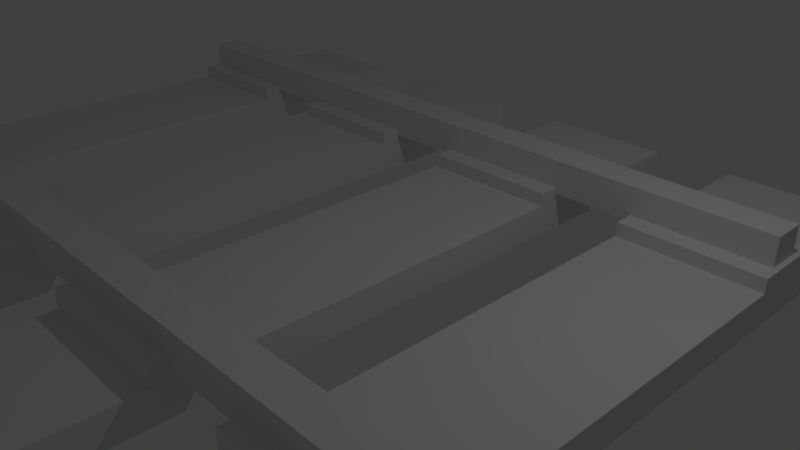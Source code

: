 # Source: traintrack.blend  (saved by Blender 2.79.0; exported with 4.5.12 LTS)
import bpy
from mathutils import Matrix  # noqa: F401  (used for matrix-valued properties, if any)

bpy.ops.wm.read_factory_settings(use_empty=True)
scene = bpy.context.scene
scene.name = 'Scene'

# ---- collections
col_collection_1 = bpy.data.collections.new('Collection 1'); scene.collection.children.link(col_collection_1)

# ---- materials (node trees are filled in below, after node groups)
mat_material = bpy.data.materials.new('Material')
mat_material.alpha_threshold = 0.0
mat_material.use_transparent_shadow = False
mat_material.roughness = 0.5
mat_material.line_color = (0.0, 0.0, 0.0, 1.0)

# ---- material node trees

# ---- world
world_world = bpy.data.worlds.new('World'); scene.world = world_world
world_world.color = (0.05088, 0.05088, 0.05088)
world_world.use_sun_shadow = False
world_world.sun_shadow_jitter_overblur = 0.0
world_world.cycles.sampling_method = 'MANUAL'

# ---- cameras
cam_camera = bpy.data.cameras.new('Camera')
cam_camera.clip_end = 100.0
cam_camera.lens = 35.0
cam_camera.sensor_width = 32.0
cam_camera.sensor_height = 18.0
cam_camera.ortho_scale = 7.314
cam_camera.dof.focus_distance = 0.0
cam_camera.dof.aperture_fstop = 128.0

# ---- lights
light_lamp = bpy.data.lights.new('Lamp', 'POINT')
light_lamp.transmission_factor = 0.0
light_lamp.cutoff_distance = 30.0
light_lamp.energy = 100.0
light_lamp.shadow_buffer_clip_start = 1.001
light_lamp.shadow_soft_size = 0.1
light_lamp.shadow_maximum_resolution = 0.006
light_lamp.use_absolute_resolution = True

# ---- meshes
me_cube_004 = bpy.data.meshes.new('Cube.004')
me_cube_004.from_pydata([(-1.0, -1.0, -1.0), (-1.0, -1.0, 1.0), (-1.0, 1.0, -1.0), (-1.0, 1.0, 1.0), (1.0, -1.0, -1.0), (1.0, -1.0, 1.0), (1.0, 1.0, -1.0), (1.0, 1.0, 1.0)], [], [(0, 1, 3, 2), (2, 3, 7, 6), (6, 7, 5, 4), (4, 5, 1, 0), (2, 6, 4, 0), (7, 3, 1, 5)])
me_cube_004.use_remesh_preserve_volume = False
me_cube_004.use_remesh_preserve_attributes = False
me_cube_004.use_mirror_vertex_groups = False
me_cube_004.update()
me_cube_003 = bpy.data.meshes.new('Cube.003')
me_cube_003.from_pydata([(-1.0, -1.0, -1.0), (-1.0, -1.0, 1.0), (-1.0, 1.0, -1.0), (-1.0, 1.0, 1.0), (1.0, -1.0, -1.0), (1.0, -1.0, 1.0), (1.0, 1.0, -1.0), (1.0, 1.0, 1.0)], [], [(0, 1, 3, 2), (2, 3, 7, 6), (6, 7, 5, 4), (4, 5, 1, 0), (2, 6, 4, 0), (7, 3, 1, 5)])
me_cube_003.use_remesh_preserve_volume = False
me_cube_003.use_remesh_preserve_attributes = False
me_cube_003.use_mirror_vertex_groups = False
me_cube_003.update()
me_cube_001 = bpy.data.meshes.new('Cube.001')
me_cube_001.from_pydata([(1.0, 1.0, -1.0), (1.0, -1.0, -1.0), (-1.0, -1.0, -1.0), (-1.0, 1.0, -1.0), (1.0, 1.0, 1.0), (1.0, -1.0, 1.0), (-1.0, -1.0, 1.0), (-1.0, 1.0, 1.0), (1.0, -0.5315, -1.0), (-1.0, -0.5315, -1.0), (1.0, -0.5315, 1.0), (-1.0, -0.5315, 1.0), (1.0, -0.7165, -1.0), (1.0, -0.7165, 1.0), (-1.0, -0.7165, -1.0), (-1.0, -0.7165, 1.0), (-1.0, -0.7165, 2.215), (-1.0, -0.5315, 2.215), (1.0, -0.5315, 2.215), (1.0, -0.7165, 2.215), (-1.0, 0.4337, -1.0), (-1.0, 0.4337, 1.0), (1.0, 0.4337, -1.0), (1.0, 0.4337, 1.0), (-1.0, 0.6351, -1.0), (-1.0, 0.6351, 1.0), (1.0, 0.6351, -1.0), (1.0, 0.6351, 1.0), (1.0, 0.6351, 1.884), (1.0, 0.4337, 1.884), (-1.0, 0.4337, 1.884), (-1.0, 0.6351, 1.884), (-2.2, 1.0, -1.0), (-2.2, -1.0, -1.0), (-4.2, -1.0, -1.0), (-4.2, 1.0, -1.0), (-2.2, 1.0, 1.0), (-2.2, -1.0, 1.0), (-4.2, -1.0, 1.0), (-4.2, 1.0, 1.0), (-2.2, -0.5315, -1.0), (-4.2, -0.5315, -1.0), (-2.2, -0.5315, 1.0), (-4.2, -0.5315, 1.0), (-2.2, -0.7165, -1.0), (-2.2, -0.7165, 1.0), (-4.2, -0.7165, -1.0), (-4.2, -0.7165, 1.0), (-4.2, -0.7165, 2.215), (-4.2, -0.5315, 2.215), (-2.2, -0.5315, 2.215), (-2.2, -0.7165, 2.215), (-4.2, 0.4337, -1.0), (-4.2, 0.4337, 1.0), (-2.2, 0.4337, -1.0), (-2.2, 0.4337, 1.0), (-4.2, 0.6351, -1.0), (-4.2, 0.6351, 1.0), (-2.2, 0.6351, -1.0), (-2.2, 0.6351, 1.0), (-2.2, 0.6351, 1.884), (-2.2, 0.4337, 1.884), (-4.2, 0.4337, 1.884), (-4.2, 0.6351, 1.884), (-5.4, 1.0, -1.0), (-5.4, -1.0, -1.0), (-7.4, -1.0, -1.0), (-7.4, 1.0, -1.0), (-5.4, 1.0, 1.0), (-5.4, -1.0, 1.0), (-7.4, -1.0, 1.0), (-7.4, 1.0, 1.0), (-5.4, -0.5315, -1.0), (-7.4, -0.5315, -1.0), (-5.4, -0.5315, 1.0), (-7.4, -0.5315, 1.0), (-5.4, -0.7165, -1.0), (-5.4, -0.7165, 1.0), (-7.4, -0.7165, -1.0), (-7.4, -0.7165, 1.0), (-7.4, -0.7165, 2.215), (-7.4, -0.5315, 2.215), (-5.4, -0.5315, 2.215), (-5.4, -0.7165, 2.215), (-7.4, 0.4337, -1.0), (-7.4, 0.4337, 1.0), (-5.4, 0.4337, -1.0), (-5.4, 0.4337, 1.0), (-7.4, 0.6351, -1.0), (-7.4, 0.6351, 1.0), (-5.4, 0.6351, -1.0), (-5.4, 0.6351, 1.0), (-5.4, 0.6351, 1.884), (-5.4, 0.4337, 1.884), (-7.4, 0.4337, 1.884), (-7.4, 0.6351, 1.884), (-8.6, 1.0, -1.0), (-8.6, -1.0, -1.0), (-10.6, -1.0, -1.0), (-10.6, 1.0, -1.0), (-8.6, 1.0, 1.0), (-8.6, -1.0, 1.0), (-10.6, -1.0, 1.0), (-10.6, 1.0, 1.0), (-8.6, -0.5315, -1.0), (-10.6, -0.5315, -1.0), (-8.6, -0.5315, 1.0), (-10.6, -0.5315, 1.0), (-8.6, -0.7165, -1.0), (-8.6, -0.7165, 1.0), (-10.6, -0.7165, -1.0), (-10.6, -0.7165, 1.0), (-10.6, -0.7165, 2.215), (-10.6, -0.5315, 2.215), (-8.6, -0.5315, 2.215), (-8.6, -0.7165, 2.215), (-10.6, 0.4337, -1.0), (-10.6, 0.4337, 1.0), (-8.6, 0.4337, -1.0), (-8.6, 0.4337, 1.0), (-10.6, 0.6351, -1.0), (-10.6, 0.6351, 1.0), (-8.6, 0.6351, -1.0), (-8.6, 0.6351, 1.0), (-8.6, 0.6351, 1.884), (-8.6, 0.4337, 1.884), (-10.6, 0.4337, 1.884), (-10.6, 0.6351, 1.884)], [], [(12, 1, 2, 14), (13, 15, 6, 5), (12, 13, 5, 1), (1, 5, 6, 2), (24, 25, 7, 3), (4, 0, 3, 7), (14, 15, 11, 9), (22, 23, 10, 8), (23, 21, 11, 10), (22, 8, 9, 20), (2, 6, 15, 14), (8, 10, 13, 12), (10, 11, 17, 18), (8, 12, 14, 9), (18, 17, 16, 19), (13, 10, 18, 19), (11, 15, 16, 17), (15, 13, 19, 16), (26, 22, 20, 24), (27, 25, 31, 28), (26, 27, 23, 22), (9, 11, 21, 20), (0, 4, 27, 26), (4, 7, 25, 27), (0, 26, 24, 3), (20, 21, 25, 24), (28, 31, 30, 29), (25, 21, 30, 31), (21, 23, 29, 30), (23, 27, 28, 29), (44, 33, 34, 46), (45, 47, 38, 37), (44, 45, 37, 33), (33, 37, 38, 34), (56, 57, 39, 35), (36, 32, 35, 39), (46, 47, 43, 41), (54, 55, 42, 40), (55, 53, 43, 42), (54, 40, 41, 52), (34, 38, 47, 46), (40, 42, 45, 44), (42, 43, 49, 50), (40, 44, 46, 41), (50, 49, 48, 51), (45, 42, 50, 51), (43, 47, 48, 49), (47, 45, 51, 48), (58, 54, 52, 56), (59, 57, 63, 60), (58, 59, 55, 54), (41, 43, 53, 52), (32, 36, 59, 58), (36, 39, 57, 59), (32, 58, 56, 35), (52, 53, 57, 56), (60, 63, 62, 61), (57, 53, 62, 63), (53, 55, 61, 62), (55, 59, 60, 61), (76, 65, 66, 78), (77, 79, 70, 69), (76, 77, 69, 65), (65, 69, 70, 66), (88, 89, 71, 67), (68, 64, 67, 71), (78, 79, 75, 73), (86, 87, 74, 72), (87, 85, 75, 74), (86, 72, 73, 84), (66, 70, 79, 78), (72, 74, 77, 76), (74, 75, 81, 82), (72, 76, 78, 73), (82, 81, 80, 83), (77, 74, 82, 83), (75, 79, 80, 81), (79, 77, 83, 80), (90, 86, 84, 88), (91, 89, 95, 92), (90, 91, 87, 86), (73, 75, 85, 84), (64, 68, 91, 90), (68, 71, 89, 91), (64, 90, 88, 67), (84, 85, 89, 88), (92, 95, 94, 93), (89, 85, 94, 95), (85, 87, 93, 94), (87, 91, 92, 93), (108, 97, 98, 110), (109, 111, 102, 101), (108, 109, 101, 97), (97, 101, 102, 98), (120, 121, 103, 99), (100, 96, 99, 103), (110, 111, 107, 105), (118, 119, 106, 104), (119, 117, 107, 106), (118, 104, 105, 116), (98, 102, 111, 110), (104, 106, 109, 108), (106, 107, 113, 114), (104, 108, 110, 105), (114, 113, 112, 115), (109, 106, 114, 115), (107, 111, 112, 113), (111, 109, 115, 112), (122, 118, 116, 120), (123, 121, 127, 124), (122, 123, 119, 118), (105, 107, 117, 116), (96, 100, 123, 122), (100, 103, 121, 123), (96, 122, 120, 99), (116, 117, 121, 120), (124, 127, 126, 125), (121, 117, 126, 127), (117, 119, 125, 126), (119, 123, 124, 125)])
_uv = me_cube_001.uv_layers.new(name='UVMap')
_uv.uv.foreach_set('vector', [0.842, 0.00792, 0.8817, 0.00792, 0.8817, 0.2719, 0.842, 0.2719, 0.9381, 0.00792, 0.9381, 0.2719, 0.8985, 0.2719, 0.8985, 0.00792, 0.3448, 0.00792, 0.3448, 0.2719, 0.3051, 0.2719, 0.3051, 0.00792, 0.008397, 0.7122, 0.008397, 0.4482, 0.2883, 0.4482, 0.2883, 0.7122, 0.05947, 0.00792, 0.05947, 0.2719, 0.008397, 0.2719, 0.008397, 0.00792, 0.3051, 0.4482, 0.585, 0.4482, 0.585, 0.7122, 0.3051, 0.7122, 0.2486, 0.00792, 0.2486, 0.2719, 0.2227, 0.2719, 0.2227, 0.00792, 0.5057, 0.00792, 0.5057, 0.2719, 0.3707, 0.2719, 0.3707, 0.00792, 0.7887, 0.5518, 0.7887, 0.2878, 0.9237, 0.2878, 0.9237, 0.5518, 0.681, 0.00792, 0.8161, 0.00792, 0.8161, 0.2719, 0.681, 0.2719, 0.2883, 0.00792, 0.2883, 0.2719, 0.2486, 0.2719, 0.2486, 0.00792, 0.3707, 0.00792, 0.3707, 0.2719, 0.3448, 0.2719, 0.3448, 0.00792, 0.6018, 0.8317, 0.6018, 0.5676, 0.7719, 0.5676, 0.7719, 0.8317, 0.8161, 0.00792, 0.842, 0.00792, 0.842, 0.2719, 0.8161, 0.2719, 0.8788, 0.5676, 0.8788, 0.8317, 0.8529, 0.8317, 0.8529, 0.5676, 0.3448, 0.2719, 0.3707, 0.2719, 0.3707, 0.4324, 0.3448, 0.4324, 0.2227, 0.2719, 0.2486, 0.2719, 0.2486, 0.4324, 0.2227, 0.4324, 0.7719, 0.2878, 0.7719, 0.5518, 0.6018, 0.5518, 0.6018, 0.2878, 0.6529, 0.00792, 0.681, 0.00792, 0.681, 0.2719, 0.6529, 0.2719, 0.1488, 0.9921, 0.1488, 0.7281, 0.2725, 0.7281, 0.2725, 0.9921, 0.5339, 0.00792, 0.5339, 0.2719, 0.5057, 0.2719, 0.5057, 0.00792, 0.2227, 0.00792, 0.2227, 0.2719, 0.08765, 0.2719, 0.08765, 0.00792, 0.585, 0.00792, 0.585, 0.2719, 0.5339, 0.2719, 0.5339, 0.00792, 0.9916, 0.2878, 0.9916, 0.5518, 0.9405, 0.5518, 0.9405, 0.2878, 0.6018, 0.007921, 0.6529, 0.00792, 0.6529, 0.2719, 0.6018, 0.2719, 0.08765, 0.00792, 0.08765, 0.2719, 0.05947, 0.2719, 0.05947, 0.00792, 0.9237, 0.5676, 0.9237, 0.8317, 0.8956, 0.8317, 0.8956, 0.5676, 0.05947, 0.2719, 0.08765, 0.2719, 0.08765, 0.3886, 0.05947, 0.3886, 0.008397, 0.9921, 0.008397, 0.7281, 0.132, 0.7281, 0.132, 0.9921, 0.5057, 0.2719, 0.5339, 0.2719, 0.5339, 0.3886, 0.5057, 0.3886, 0.842, 0.00792, 0.8817, 0.00792, 0.8817, 0.2719, 0.842, 0.2719, 0.9381, 0.00792, 0.9381, 0.2719, 0.8985, 0.2719, 0.8985, 0.00792, 0.3448, 0.00792, 0.3448, 0.2719, 0.3051, 0.2719, 0.3051, 0.00792, 0.008397, 0.7122, 0.008397, 0.4482, 0.2883, 0.4482, 0.2883, 0.7122, 0.05947, 0.00792, 0.05947, 0.2719, 0.008397, 0.2719, 0.008397, 0.00792, 0.3051, 0.4482, 0.585, 0.4482, 0.585, 0.7122, 0.3051, 0.7122, 0.2486, 0.00792, 0.2486, 0.2719, 0.2227, 0.2719, 0.2227, 0.00792, 0.5057, 0.00792, 0.5057, 0.2719, 0.3707, 0.2719, 0.3707, 0.00792, 0.7887, 0.5518, 0.7887, 0.2878, 0.9237, 0.2878, 0.9237, 0.5518, 0.681, 0.00792, 0.8161, 0.00792, 0.8161, 0.2719, 0.681, 0.2719, 0.2883, 0.00792, 0.2883, 0.2719, 0.2486, 0.2719, 0.2486, 0.00792, 0.3707, 0.00792, 0.3707, 0.2719, 0.3448, 0.2719, 0.3448, 0.00792, 0.6018, 0.8317, 0.6018, 0.5676, 0.7719, 0.5676, 0.7719, 0.8317, 0.8161, 0.00792, 0.842, 0.00792, 0.842, 0.2719, 0.8161, 0.2719, 0.8788, 0.5676, 0.8788, 0.8317, 0.8529, 0.8317, 0.8529, 0.5676, 0.3448, 0.2719, 0.3707, 0.2719, 0.3707, 0.4324, 0.3448, 0.4324, 0.2227, 0.2719, 0.2486, 0.2719, 0.2486, 0.4324, 0.2227, 0.4324, 0.7719, 0.2878, 0.7719, 0.5518, 0.6018, 0.5518, 0.6018, 0.2878, 0.6529, 0.00792, 0.681, 0.00792, 0.681, 0.2719, 0.6529, 0.2719, 0.1488, 0.9921, 0.1488, 0.7281, 0.2725, 0.7281, 0.2725, 0.9921, 0.5339, 0.00792, 0.5339, 0.2719, 0.5057, 0.2719, 0.5057, 0.00792, 0.2227, 0.00792, 0.2227, 0.2719, 0.08765, 0.2719, 0.08765, 0.00792, 0.585, 0.00792, 0.585, 0.2719, 0.5339, 0.2719, 0.5339, 0.00792, 0.9916, 0.2878, 0.9916, 0.5518, 0.9405, 0.5518, 0.9405, 0.2878, 0.6018, 0.007921, 0.6529, 0.00792, 0.6529, 0.2719, 0.6018, 0.2719, 0.08765, 0.00792, 0.08765, 0.2719, 0.05947, 0.2719, 0.05947, 0.00792, 0.9237, 0.5676, 0.9237, 0.8317, 0.8956, 0.8317, 0.8956, 0.5676, 0.05947, 0.2719, 0.08765, 0.2719, 0.08765, 0.3886, 0.05947, 0.3886, 0.008397, 0.9921, 0.008397, 0.7281, 0.132, 0.7281, 0.132, 0.9921, 0.5057, 0.2719, 0.5339, 0.2719, 0.5339, 0.3886, 0.5057, 0.3886, 0.842, 0.00792, 0.8817, 0.00792, 0.8817, 0.2719, 0.842, 0.2719, 0.9381, 0.00792, 0.9381, 0.2719, 0.8985, 0.2719, 0.8985, 0.00792, 0.3448, 0.00792, 0.3448, 0.2719, 0.3051, 0.2719, 0.3051, 0.00792, 0.008397, 0.7122, 0.008397, 0.4482, 0.2883, 0.4482, 0.2883, 0.7122, 0.05947, 0.00792, 0.05947, 0.2719, 0.008397, 0.2719, 0.008397, 0.00792, 0.3051, 0.4482, 0.585, 0.4482, 0.585, 0.7122, 0.3051, 0.7122, 0.2486, 0.00792, 0.2486, 0.2719, 0.2227, 0.2719, 0.2227, 0.00792, 0.5057, 0.00792, 0.5057, 0.2719, 0.3707, 0.2719, 0.3707, 0.00792, 0.7887, 0.5518, 0.7887, 0.2878, 0.9237, 0.2878, 0.9237, 0.5518, 0.681, 0.00792, 0.8161, 0.00792, 0.8161, 0.2719, 0.681, 0.2719, 0.2883, 0.00792, 0.2883, 0.2719, 0.2486, 0.2719, 0.2486, 0.00792, 0.3707, 0.00792, 0.3707, 0.2719, 0.3448, 0.2719, 0.3448, 0.00792, 0.6018, 0.8317, 0.6018, 0.5676, 0.7719, 0.5676, 0.7719, 0.8317, 0.8161, 0.00792, 0.842, 0.00792, 0.842, 0.2719, 0.8161, 0.2719, 0.8788, 0.5676, 0.8788, 0.8317, 0.8529, 0.8317, 0.8529, 0.5676, 0.3448, 0.2719, 0.3707, 0.2719, 0.3707, 0.4324, 0.3448, 0.4324, 0.2227, 0.2719, 0.2486, 0.2719, 0.2486, 0.4324, 0.2227, 0.4324, 0.7719, 0.2878, 0.7719, 0.5518, 0.6018, 0.5518, 0.6018, 0.2878, 0.6529, 0.00792, 0.681, 0.00792, 0.681, 0.2719, 0.6529, 0.2719, 0.1488, 0.9921, 0.1488, 0.7281, 0.2725, 0.7281, 0.2725, 0.9921, 0.5339, 0.00792, 0.5339, 0.2719, 0.5057, 0.2719, 0.5057, 0.00792, 0.2227, 0.00792, 0.2227, 0.2719, 0.08765, 0.2719, 0.08765, 0.00792, 0.585, 0.00792, 0.585, 0.2719, 0.5339, 0.2719, 0.5339, 0.00792, 0.9916, 0.2878, 0.9916, 0.5518, 0.9405, 0.5518, 0.9405, 0.2878, 0.6018, 0.007921, 0.6529, 0.00792, 0.6529, 0.2719, 0.6018, 0.2719, 0.08765, 0.00792, 0.08765, 0.2719, 0.05947, 0.2719, 0.05947, 0.00792, 0.9237, 0.5676, 0.9237, 0.8317, 0.8956, 0.8317, 0.8956, 0.5676, 0.05947, 0.2719, 0.08765, 0.2719, 0.08765, 0.3886, 0.05947, 0.3886, 0.008397, 0.9921, 0.008397, 0.7281, 0.132, 0.7281, 0.132, 0.9921, 0.5057, 0.2719, 0.5339, 0.2719, 0.5339, 0.3886, 0.5057, 0.3886, 0.842, 0.00792, 0.8817, 0.00792, 0.8817, 0.2719, 0.842, 0.2719, 0.9381, 0.00792, 0.9381, 0.2719, 0.8985, 0.2719, 0.8985, 0.00792, 0.3448, 0.00792, 0.3448, 0.2719, 0.3051, 0.2719, 0.3051, 0.00792, 0.008397, 0.7122, 0.008397, 0.4482, 0.2883, 0.4482, 0.2883, 0.7122, 0.05947, 0.00792, 0.05947, 0.2719, 0.008397, 0.2719, 0.008397, 0.00792, 0.3051, 0.4482, 0.585, 0.4482, 0.585, 0.7122, 0.3051, 0.7122, 0.2486, 0.00792, 0.2486, 0.2719, 0.2227, 0.2719, 0.2227, 0.00792, 0.5057, 0.00792, 0.5057, 0.2719, 0.3707, 0.2719, 0.3707, 0.00792, 0.7887, 0.5518, 0.7887, 0.2878, 0.9237, 0.2878, 0.9237, 0.5518, 0.681, 0.00792, 0.8161, 0.00792, 0.8161, 0.2719, 0.681, 0.2719, 0.2883, 0.00792, 0.2883, 0.2719, 0.2486, 0.2719, 0.2486, 0.00792, 0.3707, 0.00792, 0.3707, 0.2719, 0.3448, 0.2719, 0.3448, 0.00792, 0.6018, 0.8317, 0.6018, 0.5676, 0.7719, 0.5676, 0.7719, 0.8317, 0.8161, 0.00792, 0.842, 0.00792, 0.842, 0.2719, 0.8161, 0.2719, 0.8788, 0.5676, 0.8788, 0.8317, 0.8529, 0.8317, 0.8529, 0.5676, 0.3448, 0.2719, 0.3707, 0.2719, 0.3707, 0.4324, 0.3448, 0.4324, 0.2227, 0.2719, 0.2486, 0.2719, 0.2486, 0.4324, 0.2227, 0.4324, 0.7719, 0.2878, 0.7719, 0.5518, 0.6018, 0.5518, 0.6018, 0.2878, 0.6529, 0.00792, 0.681, 0.00792, 0.681, 0.2719, 0.6529, 0.2719, 0.1488, 0.9921, 0.1488, 0.7281, 0.2725, 0.7281, 0.2725, 0.9921, 0.5339, 0.00792, 0.5339, 0.2719, 0.5057, 0.2719, 0.5057, 0.00792, 0.2227, 0.00792, 0.2227, 0.2719, 0.08765, 0.2719, 0.08765, 0.00792, 0.585, 0.00792, 0.585, 0.2719, 0.5339, 0.2719, 0.5339, 0.00792, 0.9916, 0.2878, 0.9916, 0.5518, 0.9405, 0.5518, 0.9405, 0.2878, 0.6018, 0.007921, 0.6529, 0.00792, 0.6529, 0.2719, 0.6018, 0.2719, 0.08765, 0.00792, 0.08765, 0.2719, 0.05947, 0.2719, 0.05947, 0.00792, 0.9237, 0.5676, 0.9237, 0.8317, 0.8956, 0.8317, 0.8956, 0.5676, 0.05947, 0.2719, 0.08765, 0.2719, 0.08765, 0.3886, 0.05947, 0.3886, 0.008397, 0.9921, 0.008397, 0.7281, 0.132, 0.7281, 0.132, 0.9921, 0.5057, 0.2719, 0.5339, 0.2719, 0.5339, 0.3886, 0.5057, 0.3886])
me_cube_001.materials.append(mat_material)
me_cube_001.use_remesh_preserve_volume = False
me_cube_001.use_remesh_preserve_attributes = False
me_cube_001.use_mirror_vertex_groups = False
me_cube_001.update()

# ---- objects
ob_cube_004 = bpy.data.objects.new('Cube.004', me_cube_004)
ob_cube_003 = bpy.data.objects.new('Cube.003', me_cube_003)
ob_cube_001 = bpy.data.objects.new('Cube.001', me_cube_001)
ob_lamp = bpy.data.objects.new('Lamp', light_lamp)
ob_camera = bpy.data.objects.new('Camera', cam_camera)

# ---- transforms, parenting, visibility, modifiers, constraints
ob_cube_004.location = (-1.724, -3.117, 0.5752)
ob_cube_004.scale = (5.76, 0.244, 0.244)
ob_cube_004.lineart.crease_threshold = 0.0
ob_cube_003.location = (-1.724, 2.883, 0.5752)
ob_cube_003.scale = (5.76, 0.244, 0.244)
ob_cube_003.lineart.crease_threshold = 0.0
ob_cube_001.location = (3.11, 0.103, 0.0)
ob_cube_001.scale = (1.0, 5.179, 0.2216)
ob_cube_001.lock_rotations_4d = False
ob_cube_001.empty_display_type = 'ARROWS'
ob_cube_001.lineart.crease_threshold = 0.0
ob_lamp.location = (4.076, 1.005, 5.904)
ob_lamp.rotation_euler = (0.6503, 0.05522, 1.866)
ob_lamp.lock_rotations_4d = False
ob_lamp.empty_display_type = 'ARROWS'
ob_lamp.color = (0.0, 0.0, 0.0, 0.0)
ob_lamp.lineart.crease_threshold = 0.0
ob_camera.location = (7.481, -6.508, 5.344)
ob_camera.rotation_euler = (1.109, 0.0, 0.8149)
ob_camera.lock_rotations_4d = False
ob_camera.empty_display_type = 'ARROWS'
ob_camera.color = (0.0, 0.0, 0.0, 0.0)
ob_camera.display_type = 'WIRE'
ob_camera.lineart.crease_threshold = 0.0

# ---- collection membership
col_collection_1.objects.link(ob_cube_004)
col_collection_1.objects.link(ob_cube_003)
col_collection_1.objects.link(ob_cube_001)
col_collection_1.objects.link(ob_lamp)
col_collection_1.objects.link(ob_camera)

# ---- scene / render settings (as saved in the file)
scene.camera = ob_camera
scene.frame_start = 1; scene.frame_end = 250; scene.frame_set(1)
scene.render.engine = 'BLENDER_EEVEE_NEXT'
scene.render.resolution_percentage = 50
scene.render.dither_intensity = 0.0
scene.cycles.use_denoising = False
scene.cycles.samples = 128
scene.cycles.sampling_pattern = 'TABULATED_SOBOL'
scene.cycles.use_adaptive_sampling = False
scene.cycles.use_light_tree = False
scene.cycles.blur_glossy = 0.0
scene.cycles.sample_clamp_indirect = 0.0
scene.view_settings.view_transform = 'Standard'
bpy.context.view_layer.update()
